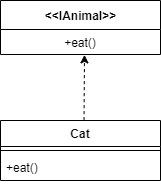

The diagram above was exported from draw.io. Its source (the exported page's mxGraphModel, read from the mxfile embedded in the PNG):
<mxGraphModel dx="813" dy="454" grid="1" gridSize="10" guides="1" tooltips="1" connect="1" arrows="1" fold="1" page="1" pageScale="1" pageWidth="850" pageHeight="1100" math="0" shadow="0">
  <root>
    <mxCell id="0" />
    <mxCell id="1" parent="0" />
    <mxCell id="at5HrAV2NBF0z8_dgUVK-2" value="&amp;lt;&amp;lt;IAnimal&amp;gt;&amp;gt;" style="swimlane;fontStyle=1;align=center;verticalAlign=middle;childLayout=stackLayout;horizontal=1;startSize=29;horizontalStack=0;resizeParent=1;resizeParentMax=0;resizeLast=0;collapsible=0;marginBottom=0;html=1;" vertex="1" parent="1">
      <mxGeometry x="330" y="140" width="160" height="54" as="geometry" />
    </mxCell>
    <mxCell id="at5HrAV2NBF0z8_dgUVK-3" value="+eat()" style="text;html=1;strokeColor=none;fillColor=none;align=center;verticalAlign=middle;spacingLeft=4;spacingRight=4;overflow=hidden;rotatable=0;points=[[0,0.5],[1,0.5]];portConstraint=eastwest;" vertex="1" parent="at5HrAV2NBF0z8_dgUVK-2">
      <mxGeometry y="29" width="160" height="25" as="geometry" />
    </mxCell>
    <mxCell id="at5HrAV2NBF0z8_dgUVK-5" value="Cat" style="swimlane;fontStyle=1;align=center;verticalAlign=top;childLayout=stackLayout;horizontal=1;startSize=26;horizontalStack=0;resizeParent=1;resizeParentMax=0;resizeLast=0;collapsible=1;marginBottom=0;" vertex="1" parent="1">
      <mxGeometry x="330" y="260" width="160" height="60" as="geometry" />
    </mxCell>
    <mxCell id="at5HrAV2NBF0z8_dgUVK-7" value="" style="line;strokeWidth=1;fillColor=none;align=left;verticalAlign=middle;spacingTop=-1;spacingLeft=3;spacingRight=3;rotatable=0;labelPosition=right;points=[];portConstraint=eastwest;" vertex="1" parent="at5HrAV2NBF0z8_dgUVK-5">
      <mxGeometry y="26" width="160" height="8" as="geometry" />
    </mxCell>
    <mxCell id="at5HrAV2NBF0z8_dgUVK-8" value="+eat()" style="text;strokeColor=none;fillColor=none;align=left;verticalAlign=top;spacingLeft=4;spacingRight=4;overflow=hidden;rotatable=0;points=[[0,0.5],[1,0.5]];portConstraint=eastwest;" vertex="1" parent="at5HrAV2NBF0z8_dgUVK-5">
      <mxGeometry y="34" width="160" height="26" as="geometry" />
    </mxCell>
    <mxCell id="at5HrAV2NBF0z8_dgUVK-10" value="" style="endArrow=classic;html=1;dashed=1;entryX=0.525;entryY=1.015;entryDx=0;entryDy=0;entryPerimeter=0;exitX=0.522;exitY=-0.006;exitDx=0;exitDy=0;exitPerimeter=0;" edge="1" parent="1" source="at5HrAV2NBF0z8_dgUVK-5" target="at5HrAV2NBF0z8_dgUVK-3">
      <mxGeometry width="50" height="50" relative="1" as="geometry">
        <mxPoint x="270" y="260" as="sourcePoint" />
        <mxPoint x="320" y="210" as="targetPoint" />
      </mxGeometry>
    </mxCell>
  </root>
</mxGraphModel>